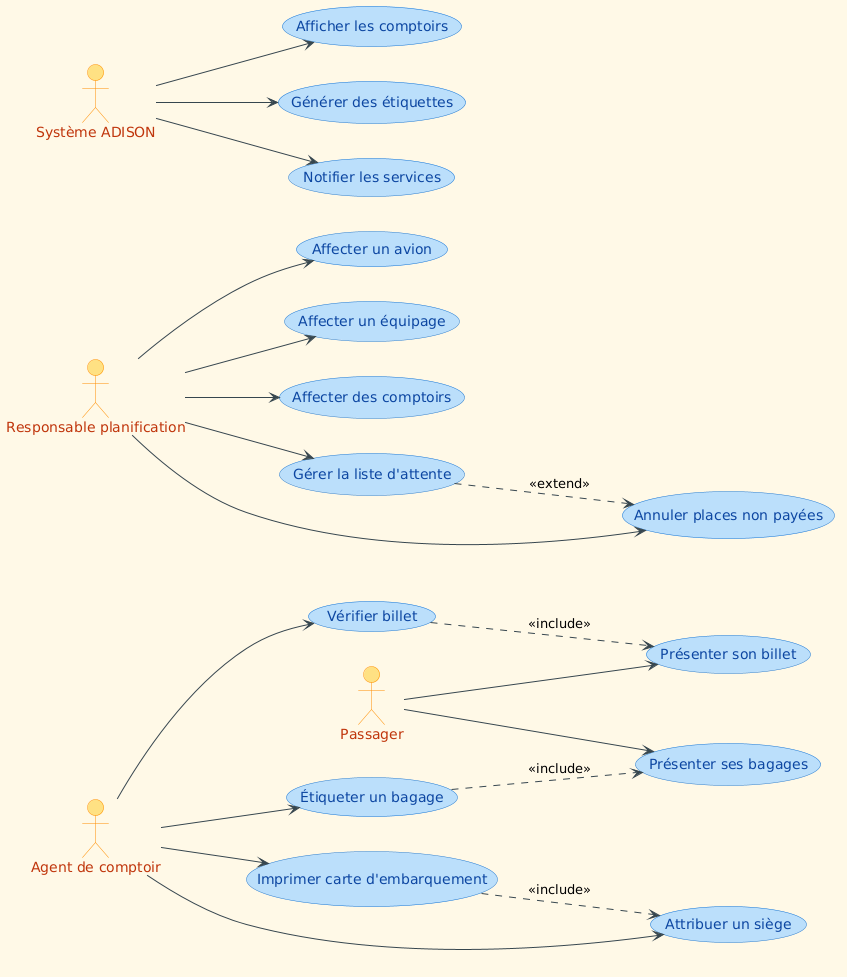

The diagram above was rendered by PlantUML. Its source (embedded in the PNG):
@startuml
' ============================================
' Paramètres de couleurs
' ============================================
skinparam backgroundColor #FFF8E7
skinparam actorBackgroundColor #FFE082
skinparam actorBorderColor #FF8F00
skinparam actorFontColor #BF360C
skinparam usecaseBackgroundColor #BBDEFB
skinparam usecaseBorderColor #1976D2
skinparam usecaseFontColor #0D47A1
skinparam arrowColor #37474F
skinparam packageBorderColor #43A047
skinparam packageFontColor #1B5E20
skinparam packageBackgroundColor #E8F5E9

left to right direction
skinparam packageStyle rectangle

' ============================================
' Acteurs
' ============================================
actor "Passager" as Passager
actor "Agent de comptoir" as Agent
actor "Responsable planification" as Responsable
actor "Système ADISON" as Systeme

' ============================================
' Cas d'utilisation - Passager
' ============================================
usecase "Présenter son billet" as UC1
usecase "Présenter ses bagages" as UC2

' ============================================
' Cas d'utilisation - Agent de comptoir
' ============================================
usecase "Vérifier billet" as UC3
usecase "Attribuer un siège" as UC4
usecase "Imprimer carte d'embarquement" as UC5
usecase "Étiqueter un bagage" as UC6

' ============================================
' Cas d'utilisation - Responsable planification
' ============================================
usecase "Affecter un avion" as UC7
usecase "Affecter un équipage" as UC8
usecase "Affecter des comptoirs" as UC9
usecase "Gérer la liste d'attente" as UC10
usecase "Annuler places non payées" as UC11

' ============================================
' Cas d'utilisation - Système
' ============================================
usecase "Afficher les comptoirs" as UC12
usecase "Générer des étiquettes" as UC13
usecase "Notifier les services" as UC14

' ============================================
' Relations acteurs ↔ cas d'utilisation
' ============================================
Passager --> UC1
Passager --> UC2

Agent --> UC3
Agent --> UC4
Agent --> UC5
Agent --> UC6

Responsable --> UC7
Responsable --> UC8
Responsable --> UC9
Responsable --> UC10
Responsable --> UC11

Systeme --> UC12
Systeme --> UC13
Systeme --> UC14

' ============================================
' Relations d'inclusion et d'extension
' ============================================
UC3 ..> UC1 : <<include>>
UC6 ..> UC2 : <<include>>
UC5 ..> UC4 : <<include>>
UC10 ..> UC11 : <<extend>>
@enduml